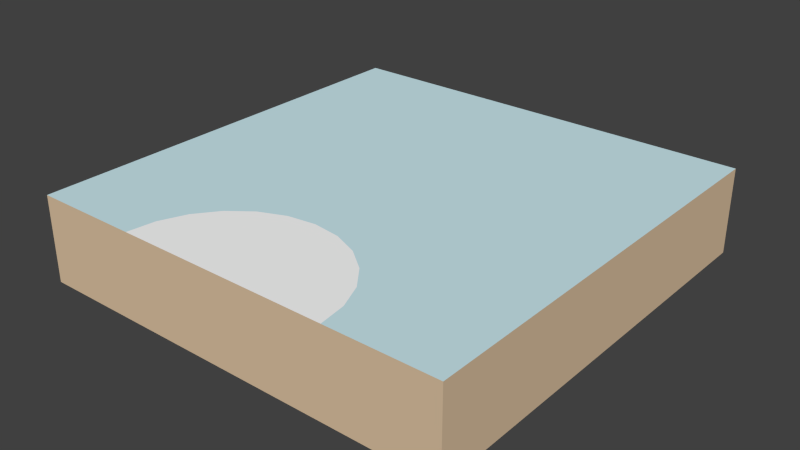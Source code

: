 # Source: water-waterfallBottom.blend  (saved by Blender 2.73.0; exported with 4.5.12 LTS)
import bpy
from mathutils import Matrix  # noqa: F401  (used for matrix-valued properties, if any)

bpy.ops.wm.read_factory_settings(use_empty=True)
scene = bpy.context.scene
scene.name = 'Scene'

# ---- collections
col_collection_1 = bpy.data.collections.new('Collection 1'); scene.collection.children.link(col_collection_1)

# ---- materials (node trees are filled in below, after node groups)
mat_brown_004 = bpy.data.materials.new('Brown.004')
mat_brown_004.alpha_threshold = 0.0
mat_brown_004.use_transparent_shadow = False
mat_brown_004.diffuse_color = (0.7294, 0.549, 0.3647, 1.0)
mat_brown_004.specular_color = (0.3294, 0.3294, 0.3294)
mat_brown_004.roughness = 0.5
mat_3_004 = bpy.data.materials.new('_3.004')
mat_3_004.alpha_threshold = 0.0
mat_3_004.use_transparent_shadow = False
mat_3_004.diffuse_color = (0.6118, 0.8314, 0.8863, 1.0)
mat_3_004.specular_color = (0.3294, 0.3294, 0.3294)
mat_3_004.roughness = 0.5
mat_5 = bpy.data.materials.new('_5')
mat_5.alpha_threshold = 0.0
mat_5.use_transparent_shadow = False
mat_5.diffuse_color = (1.0, 1.0, 1.0, 1.0)
mat_5.specular_color = (0.3294, 0.3294, 0.3294)
mat_5.roughness = 0.5

# ---- material node trees

# ---- world
world_world = bpy.data.worlds.new('World'); scene.world = world_world
world_world.color = (0.05088, 0.05088, 0.05088)
world_world.use_sun_shadow = False
world_world.sun_shadow_jitter_overblur = 0.0
world_world.cycles.sampling_method = 'MANUAL'
world_world.cycles.sample_map_resolution = 256

# ---- meshes
me_group82 = bpy.data.meshes.new('Group82')
me_group82.from_pydata([(0.5417, 0.6973, -0.1444), (-0.4583, -0.3027, -0.1444), (-0.4583, 0.6973, -0.1444), (-0.4583, -0.3027, 0.05556), (0.5417, -0.3027, 0.05556), (0.5417, -0.3027, -0.1444), (0.5417, 0.6973, 0.05556), (-0.4583, 0.6973, 0.05556), (0.2184, -0.126, 0.05556), (0.1667, -0.08624, 0.05556), (0.1064, -0.06127, 0.05556), (0.04167, -0.05275, 0.05556), (-0.02304, -0.06127, 0.05556), (-0.08333, -0.08624, 0.05556), (-0.1351, -0.126, 0.05556), (-0.1748, -0.1777, 0.05556), (-0.1998, -0.238, 0.05556), (0.2831, -0.238, 0.05556), (0.2917, -0.3027, 0.05556), (0.2582, -0.1777, 0.05556), (-0.2083, -0.3027, 0.05556)], [], [(1, 3, 7, 2), (9, 7, 10), (10, 7, 11), (11, 7, 12), (12, 7, 13), (13, 7, 14), (14, 7, 15), (15, 7, 16), (20, 18, 17, 19), (0, 6, 4, 5), (4, 1, 5), (0, 2, 7, 6), (1, 2, 0, 5), (7, 4, 6), (4, 17, 18), (4, 19, 17), (4, 8, 19), (1, 4, 18, 3), (14, 15, 20, 13), (3, 18, 20), (12, 13, 20, 11), (10, 11, 20, 9), (7, 3, 20, 16), (8, 9, 20, 19), (20, 15, 16), (4, 7, 9, 8)])
me_group82.polygons.foreach_set('material_index', [0, 1, 1, 1, 1, 1, 1, 1, 2, 0, 0, 0, 0, 1, 1, 1, 1, 0, 2, 0, 2, 2, 1, 2, 2, 1])
_uv = me_group82.uv_layers.new(name='UVMap')
_uv.uv.foreach_set('vector', [39.37, 0.0, 39.37, 7.874, 0.0, 7.874, 0.0, 0.0, 14.76, 30.85, 39.37, 0.0, 17.14, 29.86, 17.14, 29.86, 39.37, 0.0, 19.69, 29.53, 19.69, 29.53, 39.37, 0.0, 22.23, 29.86, 22.23, 29.86, 39.37, 0.0, 24.61, 30.85, 24.61, 30.85, 39.37, 0.0, 26.64, 32.41, 26.64, 32.41, 39.37, 0.0, 28.21, 34.45, 28.21, 34.45, 39.37, 0.0, 29.19, 36.82, 29.53, 39.37, 9.843, 39.37, 10.18, 36.82, 11.16, 34.45, 0.0, 0.0, 0.0, 7.874, -39.37, 7.874, -39.37, 0.0, -6.518e-08, 7.874, -39.37, -7.333e-07, -6.518e-08, -7.333e-07, 0.0, 0.0, 39.37, 0.0, 39.37, 7.874, 0.0, 7.874, -39.37, 39.37, -39.37, 0.0, 0.0, 0.0, 0.0, 39.37, 39.37, 0.0, 0.0, 39.37, 0.0, 0.0, 0.0, 39.37, 10.18, 36.82, 9.843, 39.37, 0.0, 39.37, 11.16, 34.45, 10.18, 36.82, 0.0, 39.37, 12.73, 32.41, 11.16, 34.45, -39.37, -7.333e-07, -6.518e-08, 7.874, -9.843, 7.874, -39.37, 7.874, 26.64, 32.41, 28.21, 34.45, 29.53, 39.37, 24.61, 30.85, -39.37, 7.874, -9.843, 7.874, -29.53, 7.874, 22.23, 29.86, 24.61, 30.85, 29.53, 39.37, 19.69, 29.53, 17.14, 29.86, 19.69, 29.53, 29.53, 39.37, 14.76, 30.85, 39.37, 0.0, 39.37, 39.37, 29.53, 39.37, 29.19, 36.82, 12.73, 32.41, 14.76, 30.85, 29.53, 39.37, 11.16, 34.45, 29.53, 39.37, 28.21, 34.45, 29.19, 36.82, 0.0, 39.37, 39.37, 0.0, 14.76, 30.85, 12.73, 32.41])
me_group82.materials.append(mat_brown_004)
me_group82.materials.append(mat_3_004)
me_group82.materials.append(mat_5)
me_group82.use_remesh_preserve_volume = False
me_group82.use_remesh_preserve_attributes = False
me_group82.use_mirror_vertex_groups = False
me_group82.update()

# ---- objects
ob_group82 = bpy.data.objects.new('Group82', me_group82)

# ---- transforms, parenting, visibility, modifiers, constraints
ob_group82.location = (0.0, 0.0, 0.0)
ob_group82.lineart.crease_threshold = 0.0

# ---- collection membership
col_collection_1.objects.link(ob_group82)

# ---- scene / render settings (as saved in the file)
scene.frame_start = 1; scene.frame_end = 250; scene.frame_set(4)
scene.render.engine = 'BLENDER_EEVEE_NEXT'
scene.render.resolution_percentage = 50
scene.render.dither_intensity = 0.0
scene.cycles.use_denoising = False
scene.cycles.samples = 10
scene.cycles.sampling_pattern = 'TABULATED_SOBOL'
scene.cycles.light_sampling_threshold = 0.0
scene.cycles.use_adaptive_sampling = False
scene.cycles.use_light_tree = False
scene.cycles.blur_glossy = 0.0
scene.cycles.pixel_filter_type = 'GAUSSIAN'
scene.cycles.sample_clamp_indirect = 0.0
scene.view_settings.view_transform = 'Standard'
bpy.context.view_layer.update()

# ---- added for rendering (the .blend has no active camera and no usable light): camera, sun
cam_auto = bpy.data.cameras.new('AutoCamera')
cam_auto.lens = 50.0
cam_auto.sensor_width = 36.0
cam_auto.clip_end = 1000.0
ob_auto_camera = bpy.data.objects.new('AutoCamera', cam_auto)
scene.collection.objects.link(ob_auto_camera)
ob_auto_camera.location = (1.36315, -1.38853, 1.01274)
ob_auto_camera.rotation_euler = (1.09748, -7.21219e-08, 0.694738)
scene.camera = ob_auto_camera
light_auto_sun = bpy.data.lights.new('AutoSun', 'SUN')
light_auto_sun.energy = 3.0
light_auto_sun.angle = 0.0523599
ob_auto_sun = bpy.data.objects.new('AutoSun', light_auto_sun)
scene.collection.objects.link(ob_auto_sun)
ob_auto_sun.rotation_euler = (0.872665, 0.174533, 0.523599)
bpy.context.view_layer.update()
